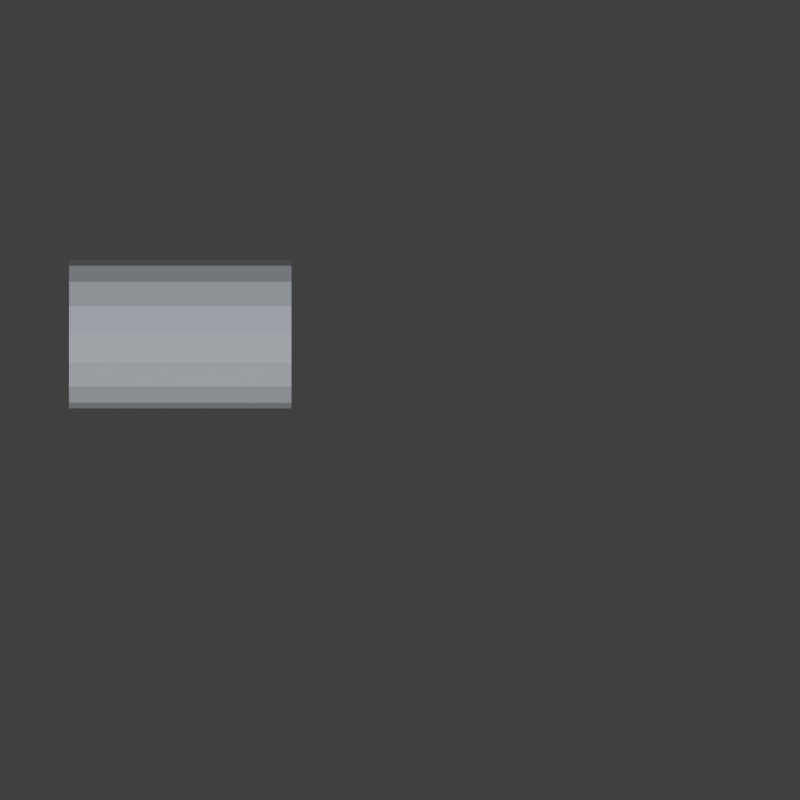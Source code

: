 # Source: chest3-final.blend  (saved by Blender 2.75.0; exported with 4.5.12 LTS)
import bpy
from mathutils import Matrix  # noqa: F401  (used for matrix-valued properties, if any)

bpy.ops.wm.read_factory_settings(use_empty=True)
scene = bpy.context.scene
scene.name = 'Scene'

# ---- collections
col_collection_1 = bpy.data.collections.new('Collection 1'); scene.collection.children.link(col_collection_1)
col_collection_2 = bpy.data.collections.new('Collection 2'); scene.collection.children.link(col_collection_2)
col_collection_11 = bpy.data.collections.new('Collection 11'); scene.collection.children.link(col_collection_11)
col_collection_12 = bpy.data.collections.new('Collection 12'); scene.collection.children.link(col_collection_12)

# ---- materials (node trees are filled in below, after node groups)
mat_uv_material = bpy.data.materials.new('UV-Material')
mat_uv_material.alpha_threshold = 0.0
mat_uv_material.use_transparent_shadow = False
mat_uv_material.roughness = 0.5
mat_uv_material.specular_intensity = 0.0
mat_uv_material.line_color = (0.0, 0.0, 0.0, 1.0)

# ---- material node trees

# ---- world
world_world = bpy.data.worlds.new('World'); scene.world = world_world
world_world.color = (0.05088, 0.05088, 0.05088)
world_world.use_sun_shadow = False
world_world.sun_shadow_jitter_overblur = 0.0
world_world.cycles.sampling_method = 'MANUAL'
world_world.cycles.sample_map_resolution = 256

# ---- cameras
cam_camera = bpy.data.cameras.new('Camera')
cam_camera.type = 'ORTHO'
cam_camera.clip_end = 100.0
cam_camera.lens = 35.0
cam_camera.sensor_width = 32.0
cam_camera.sensor_height = 18.0
cam_camera.ortho_scale = 10.79
cam_camera.dof.focus_distance = 0.0
cam_camera.dof.aperture_fstop = 128.0

# ---- lights
light_hemi = bpy.data.lights.new('Hemi', 'SUN')
light_hemi.color = (0.6745, 0.8102, 1.0)
light_hemi.transmission_factor = 0.0
light_hemi.angle = 0.1993
light_hemi.energy = 0.6
light_hemi.shadow_buffer_clip_start = 0.5
light_hemi.shadow_soft_size = 0.1
light_hemi.shadow_cascade_max_distance = 1000.0
light_hemi.cycles.use_multiple_importance_sampling = False
light_lamp = bpy.data.lights.new('Lamp', 'SUN')
light_lamp.transmission_factor = 0.0
light_lamp.cutoff_distance = 30.0
light_lamp.angle = 0.1993
light_lamp.energy = 1.0
light_lamp.shadow_buffer_clip_start = 1.001
light_lamp.shadow_soft_size = 0.1
light_lamp.shadow_cascade_max_distance = 1000.0
light_lamp.cycles.use_multiple_importance_sampling = False

# ---- meshes
me_cube = bpy.data.meshes.new('Cube')
me_cube.from_pydata([(-0.5424, -1.551, 0.0), (-0.5424, -1.482, 0.0), (-0.4739, -1.482, 0.0), (-0.4739, -1.551, 0.0), (-0.5612, -1.569, 0.1202), (-0.5612, -1.463, 0.1202), (-0.4552, -1.463, 0.1202), (-0.4552, -1.569, 0.1202), (1.149, -1.551, 0.0), (1.149, -1.482, 0.0), (1.217, -1.482, 0.0), (1.217, -1.551, 0.0), (1.13, -1.569, 0.1202), (1.13, -1.463, 0.1202), (1.236, -1.463, 0.1202), (1.236, -1.569, 0.1202), (1.149, 1.15, 0.0), (1.149, 1.219, 0.0), (1.217, 1.219, 0.0), (1.217, 1.15, 0.0), (1.13, 1.131, 0.1202), (1.13, 1.237, 0.1202), (1.236, 1.237, 0.1202), (1.236, 1.131, 0.1202), (-0.5424, 1.15, 0.0), (-0.5424, 1.219, 0.0), (-0.4739, 1.219, 0.0), (-0.4739, 1.15, 0.0), (-0.5612, 1.131, 0.1202), (-0.5612, 1.237, 0.1202), (-0.4552, 1.237, 0.1202), (-0.4552, 1.131, 0.1202), (1.334, 1.338, 0.1272), (1.334, -1.662, 0.1272), (-0.6658, -1.662, 0.1272), (-0.6658, 1.338, 0.1272), (1.334, 1.338, 1.127), (1.334, -1.662, 1.127), (-0.6658, -1.662, 1.127), (-0.6658, 1.338, 1.127), (1.134, 1.138, 0.3272), (1.134, -1.462, 0.3272), (-0.4658, -1.462, 0.3272), (-0.4658, 1.138, 0.3272), (1.134, 1.138, 1.127), (1.134, -1.462, 1.127), (-0.4658, -1.462, 1.127), (-0.4658, 1.138, 1.127), (0.3342, 1.338, 2.127), (0.3342, -1.662, 2.127), (0.7168, 1.338, 2.051), (0.7168, -1.662, 2.051), (1.041, 1.338, 1.834), (1.041, -1.662, 1.834), (1.258, 1.338, 1.51), (1.258, -1.662, 1.51), (1.334, 1.338, 1.127), (1.334, -1.662, 1.127), (-0.6658, 1.338, 1.127), (-0.6658, -1.662, 1.127), (-0.5897, 1.338, 1.51), (-0.5897, -1.662, 1.51), (-0.3729, 1.338, 1.834), (-0.3729, -1.662, 1.834), (-0.04852, 1.338, 2.051), (-0.04852, -1.662, 2.051), (0.3342, 1.172, 1.941), (0.3342, -1.495, 1.941), (0.6455, 1.172, 1.879), (0.6455, -1.495, 1.879), (0.9094, 1.172, 1.702), (0.9094, -1.495, 1.702), (1.086, 1.172, 1.438), (1.086, -1.495, 1.438), (1.134, 1.148, 1.128), (1.134, -1.471, 1.128), (-0.4652, 1.148, 1.128), (-0.4652, -1.471, 1.128), (-0.4174, 1.172, 1.438), (-0.4174, -1.495, 1.438), (-0.241, 1.172, 1.702), (-0.241, -1.495, 1.702), (0.02286, 1.172, 1.879), (0.02286, -1.495, 1.879)], [], [(4, 5, 1, 0), (5, 6, 2, 1), (6, 7, 3, 2), (7, 4, 0, 3), (0, 1, 2, 3), (12, 13, 9, 8), (13, 14, 10, 9), (14, 15, 11, 10), (15, 12, 8, 11), (8, 9, 10, 11), (20, 21, 17, 16), (21, 22, 18, 17), (22, 23, 19, 18), (23, 20, 16, 19), (16, 17, 18, 19), (28, 29, 25, 24), (29, 30, 26, 25), (30, 31, 27, 26), (31, 28, 24, 27), (24, 25, 26, 27), (32, 33, 34, 35), (32, 36, 37, 33), (33, 37, 38, 34), (34, 38, 39, 35), (36, 32, 35, 39), (43, 42, 41, 40), (41, 45, 44, 40), (42, 46, 45, 41), (43, 47, 46, 42), (47, 43, 40, 44), (37, 36, 44, 45), (36, 39, 47, 44), (38, 37, 45, 46), (39, 38, 46, 47), (48, 49, 51, 50), (50, 51, 53, 52), (52, 53, 55, 54), (54, 55, 57, 56), (58, 59, 61, 60), (60, 61, 63, 62), (64, 65, 49, 48), (62, 63, 65, 64), (60, 54, 56, 58), (62, 52, 54, 60), (64, 50, 52, 62), (64, 48, 50), (59, 57, 55, 61), (61, 55, 53, 63), (63, 53, 51, 65), (65, 51, 49), (68, 69, 67, 66), (70, 71, 69, 68), (72, 73, 71, 70), (74, 75, 73, 72), (78, 79, 77, 76), (80, 81, 79, 78), (66, 67, 83, 82), (82, 83, 81, 80), (76, 74, 72, 78), (78, 72, 70, 80), (80, 70, 68, 82), (68, 66, 82), (79, 73, 75, 77), (81, 71, 73, 79), (83, 69, 71, 81), (67, 69, 83), (56, 57, 75, 74), (59, 58, 76, 77), (58, 56, 74, 76), (57, 59, 77, 75)])
me_cube.polygons.foreach_set('use_smooth', [1, 1, 1, 1, 1, 1, 1, 1, 1, 1, 1, 1, 1, 1, 1, 1, 1, 1, 1, 1, 0, 0, 0, 0, 0, 0, 0, 0, 0, 0, 0, 0, 0, 0, 0, 0, 0, 0, 0, 0, 0, 0, 0, 0, 0, 0, 0, 0, 0, 0, 0, 0, 0, 0, 0, 0, 0, 0, 0, 0, 0, 0, 0, 0, 0, 0, 0, 0, 0, 0])
_uv = me_cube.uv_layers.new(name='UVMap')
_uv.uv.foreach_set('vector', [0.318, 0.3282, 0.318, 0.2886, 0.3367, 0.3061, 0.3352, 0.3092, 0.318, 0.2886, 0.3572, 0.2883, 0.3399, 0.3073, 0.3367, 0.3061, 0.3572, 0.2883, 0.3572, 0.3278, 0.3385, 0.3104, 0.3399, 0.3073, 0.3572, 0.3278, 0.318, 0.3282, 0.3352, 0.3092, 0.3385, 0.3104, 0.3352, 0.3092, 0.3367, 0.3061, 0.3399, 0.3073, 0.3385, 0.3104, 0.2743, 0.3287, 0.2743, 0.2892, 0.293, 0.3066, 0.2915, 0.3097, 0.2743, 0.2892, 0.3135, 0.2888, 0.2963, 0.3078, 0.293, 0.3066, 0.3135, 0.2888, 0.3135, 0.3284, 0.2948, 0.3109, 0.2963, 0.3078, 0.3135, 0.3284, 0.2743, 0.3287, 0.2915, 0.3097, 0.2948, 0.3109, 0.2915, 0.3097, 0.293, 0.3066, 0.2963, 0.3078, 0.2948, 0.3109, 0.2719, 0.3273, 0.2324, 0.3273, 0.2498, 0.3086, 0.2529, 0.3101, 0.2324, 0.3273, 0.232, 0.2881, 0.251, 0.3053, 0.2498, 0.3086, 0.232, 0.2881, 0.2716, 0.2881, 0.2541, 0.3068, 0.251, 0.3053, 0.2716, 0.2881, 0.2719, 0.3273, 0.2529, 0.3101, 0.2541, 0.3068, 0.2529, 0.3101, 0.2498, 0.3086, 0.251, 0.3053, 0.2541, 0.3068, 0.3579, 0.3288, 0.3579, 0.2893, 0.3766, 0.3067, 0.3751, 0.3098, 0.3579, 0.2893, 0.3971, 0.2889, 0.3799, 0.3079, 0.3766, 0.3067, 0.3971, 0.2889, 0.3971, 0.3284, 0.3784, 0.311, 0.3799, 0.3079, 0.3971, 0.3284, 0.3579, 0.3288, 0.3751, 0.3098, 0.3784, 0.311, 0.3751, 0.3098, 0.3766, 0.3067, 0.3799, 0.3079, 0.3784, 0.311, 0.4905, 0.3269, 0.01203, 0.3269, 0.01203, 0.007918, 0.4905, 0.007918, 0.5029, 0.6667, 0.5029, 0.8312, 0.9963, 0.8312, 0.9963, 0.6667, 0.9972, 0.8342, 0.9972, 0.9952, 0.6752, 0.9952, 0.6752, 0.8342, 0.9963, 0.6667, 0.9963, 0.8312, 0.5029, 0.8312, 0.5029, 0.6667, 0.9972, 0.9952, 0.9972, 0.8342, 0.6752, 0.8342, 0.6752, 0.9952, 0.06966, 0.04974, 0.4352, 0.04974, 0.4352, 0.2789, 0.06966, 0.2789, 0.0005777, 0.6688, 0.0005777, 0.8326, 0.4977, 0.8326, 0.4977, 0.6688, 0.6656, 0.8347, 0.6656, 0.9966, 0.3418, 0.9966, 0.3418, 0.8347, 0.4977, 0.6688, 0.4977, 0.8326, 0.0005778, 0.8326, 0.0005778, 0.6688, 0.6656, 0.9966, 0.6656, 0.8347, 0.3418, 0.8347, 0.3418, 0.9966, 0.4844, 0.3162, 0.02016, 0.3162, 0.05111, 0.2853, 0.4535, 0.2853, 0.02016, 0.3162, 0.02016, 0.006687, 0.05111, 0.03764, 0.05111, 0.2853, 0.4844, 0.006687, 0.4844, 0.3162, 0.4535, 0.2853, 0.4535, 0.03764, 0.02016, 0.006687, 0.4844, 0.006687, 0.4535, 0.03764, 0.05111, 0.03764, 0.4968, 0.5, 0.0007524, 0.5, 0.0007525, 0.4584, 0.4968, 0.4584, 0.4968, 0.4584, 0.0007525, 0.4584, 0.0007524, 0.4169, 0.4968, 0.4169, 0.4968, 0.4169, 0.0007524, 0.4169, 0.0007524, 0.3753, 0.4968, 0.3753, 0.4968, 0.3753, 0.0007524, 0.3753, 0.0007524, 0.3338, 0.4968, 0.3338, 0.4968, 0.6662, 0.0007524, 0.6662, 0.0007523, 0.6247, 0.4968, 0.6247, 0.4968, 0.6247, 0.0007523, 0.6247, 0.0007523, 0.5831, 0.4968, 0.5831, 0.4968, 0.5416, 0.0007524, 0.5416, 0.0007524, 0.5, 0.4968, 0.5, 0.4968, 0.5831, 0.0007523, 0.5831, 0.0007524, 0.5416, 0.4968, 0.5416, 0.3172, 0.9016, 0.01983, 0.9016, 0.007576, 0.8432, 0.3295, 0.8432, 0.2823, 0.9511, 0.05471, 0.9511, 0.01983, 0.9016, 0.3172, 0.9016, 0.2301, 0.9842, 0.1069, 0.9842, 0.05471, 0.9511, 0.2823, 0.9511, 0.2301, 0.9842, 0.1685, 0.9958, 0.1069, 0.9842, 0.007576, 0.8439, 0.3295, 0.8439, 0.3172, 0.9023, 0.01983, 0.9023, 0.01983, 0.9023, 0.3172, 0.9023, 0.2823, 0.9518, 0.05471, 0.9518, 0.05471, 0.9518, 0.2823, 0.9518, 0.2301, 0.9848, 0.1069, 0.9848, 0.1069, 0.9848, 0.2301, 0.9848, 0.1685, 0.9965, 0.9934, 0.5418, 0.5132, 0.5418, 0.5132, 0.5008, 0.9934, 0.5008, 0.9934, 0.5829, 0.5132, 0.5829, 0.5132, 0.5418, 0.9934, 0.5418, 0.9934, 0.624, 0.5132, 0.624, 0.5132, 0.5829, 0.9934, 0.5829, 0.989, 0.6647, 0.5176, 0.6647, 0.5132, 0.624, 0.9934, 0.624, 0.9934, 0.3775, 0.5132, 0.3775, 0.5176, 0.3368, 0.989, 0.3368, 0.9934, 0.4186, 0.5132, 0.4186, 0.5132, 0.3775, 0.9934, 0.3775, 0.9934, 0.5008, 0.5132, 0.5008, 0.5132, 0.4597, 0.9934, 0.4597, 0.9934, 0.4597, 0.5132, 0.4597, 0.5132, 0.4186, 0.9934, 0.4186, 0.04256, 0.8345, 0.2906, 0.8345, 0.2831, 0.8745, 0.04998, 0.8745, 0.04998, 0.8745, 0.2831, 0.8745, 0.2558, 0.9085, 0.07733, 0.9085, 0.07733, 0.9085, 0.2558, 0.9085, 0.2148, 0.9313, 0.1183, 0.9313, 0.2148, 0.9313, 0.1666, 0.9393, 0.1183, 0.9313, 0.04998, 0.8745, 0.2831, 0.8745, 0.2906, 0.8345, 0.04256, 0.8345, 0.07733, 0.9085, 0.2558, 0.9085, 0.2831, 0.8745, 0.04998, 0.8745, 0.1183, 0.9313, 0.2148, 0.9313, 0.2558, 0.9085, 0.07733, 0.9085, 0.1666, 0.9393, 0.2148, 0.9313, 0.1183, 0.9313, 0.484, 0.3237, 0.02128, 0.3237, 0.05074, 0.2927, 0.4545, 0.2927, 0.02128, 0.01521, 0.484, 0.01521, 0.4545, 0.04615, 0.05074, 0.04615, 0.484, 0.01521, 0.484, 0.3237, 0.4545, 0.2927, 0.4545, 0.04615, 0.02128, 0.3237, 0.02128, 0.01521, 0.05074, 0.04615, 0.05074, 0.2927])
me_cube.materials.append(mat_uv_material)
me_cube.use_remesh_preserve_volume = False
me_cube.use_remesh_preserve_attributes = False
me_cube.use_mirror_vertex_groups = False
me_cube.update()
arm_armature = bpy.data.armatures.new('Armature')  # bones are not reproduced

# ---- objects
ob_hemi = bpy.data.objects.new('Hemi', light_hemi)
ob_lamp = bpy.data.objects.new('Lamp', light_lamp)
ob_cube = bpy.data.objects.new('Cube', me_cube)
ob_camera = bpy.data.objects.new('Camera', cam_camera)
ob_armature = bpy.data.objects.new('Armature', arm_armature)

# ---- transforms, parenting, visibility, modifiers, constraints
ob_hemi.location = (0.564, -1.862, 7.777)
ob_hemi.hide_viewport = True
ob_hemi.lineart.crease_threshold = 0.0
ob_lamp.location = (4.076, 1.005, 5.904)
ob_lamp.rotation_euler = (0.6503, 0.05522, 1.185)
ob_lamp.lock_rotations_4d = False
ob_lamp.empty_display_type = 'ARROWS'
ob_lamp.color = (0.0, 0.0, 0.0, 0.0)
ob_lamp.hide_viewport = True
ob_lamp.lineart.crease_threshold = 0.0
ob_cube.parent = ob_armature
ob_cube.matrix_parent_inverse = Matrix(((1.0, 0.0, 0.0, 0.1056), (0.0, 1.0, 0.0, 0.0), (0.0, 0.0, 1.0, 0.0), (0.0, 0.0, 0.0, 1.0)))
ob_cube.location = (0.0, 0.0, 0.0)
ob_cube.rotation_euler = (0.0, -0.0, 4.712)
ob_cube.lock_rotations_4d = False
ob_cube.empty_display_type = 'ARROWS'
ob_cube.lineart.crease_threshold = 0.0
_vg = ob_cube.vertex_groups.new(name='Bone')
for _i, _w in zip([0, 1, 2, 3, 4, 5, 6, 7, 8, 9, 10, 11, 12, 13, 14, 15, 16, 17, 18, 19, 20, 21, 22, 23, 24, 25, 26, 27, 28, 29, 30, 31, 32, 33, 34, 35, 36, 37, 38, 39, 40, 41, 42, 43, 44, 45, 46, 47], [1.0, 1.0, 1.0, 1.0, 1.0, 1.0, 1.0, 1.0, 1.0, 1.0, 1.0, 1.0, 1.0, 1.0, 1.0, 1.0, 1.0, 1.0, 1.0, 1.0, 1.0, 1.0, 1.0, 1.0, 1.0, 1.0, 1.0, 1.0, 1.0, 1.0, 1.0, 1.0, 1.0, 1.0, 1.0, 1.0, 1.0, 1.0, 1.0, 1.0, 1.0, 1.0, 1.0, 1.0, 1.0, 1.0, 0.9981, 1.0]): _vg.add([_i], _w, 'REPLACE')
_vg = ob_cube.vertex_groups.new(name='Bone.001')
for _i, _w in zip([48, 49, 50, 51, 52, 53, 54, 55, 56, 57, 58, 59, 60, 61, 62, 63, 64, 65, 66, 67, 68, 69, 70, 71, 72, 73, 74, 75, 76, 77, 78, 79, 80, 81, 82, 83], [1.0, 1.0, 1.0, 1.0, 1.0, 1.0, 1.0, 1.0, 1.0, 1.0, 1.0, 0.9995, 1.0, 1.0, 1.0, 0.9992, 1.0, 0.9983, 1.0, 1.0, 1.0, 1.0, 1.0, 1.0, 1.0, 1.0, 1.0, 1.0, 1.0, 0.9996, 1.0, 1.0, 1.0, 1.0, 1.0, 1.0]): _vg.add([_i], _w, 'REPLACE')
_m = ob_cube.modifiers.new('Armature', 'ARMATURE')
_m.object = ob_armature
ob_camera.location = (2.802, -1.221, 13.85)
ob_camera.rotation_euler = (3.376e-09, 1.629e-17, -4.096e-05)
ob_camera.lock_rotations_4d = False
ob_camera.empty_display_type = 'ARROWS'
ob_camera.color = (0.0, 0.0, 0.0, 0.0)
ob_camera.hide_viewport = True
ob_camera.display_type = 'WIRE'
ob_camera.lineart.crease_threshold = 0.0
ob_armature.location = (-0.1056, 0.0, 0.0)
ob_armature.display_type = 'WIRE'
ob_armature.show_in_front = True
ob_armature.lineart.crease_threshold = 0.0

# ---- collection membership
col_collection_1.objects.link(ob_hemi)
col_collection_1.objects.link(ob_lamp)
col_collection_2.objects.link(ob_cube)
col_collection_11.objects.link(ob_camera)
col_collection_12.objects.link(ob_armature)

# ---- scene / render settings (as saved in the file)
scene.camera = ob_camera
scene.frame_start = 0; scene.frame_end = 30; scene.frame_set(15)
scene.render.engine = 'BLENDER_EEVEE_NEXT'
scene.render.image_settings.color_mode = 'RGB'
scene.render.image_settings.compression = 90
scene.render.resolution_x = 800
scene.render.resolution_y = 800
scene.render.dither_intensity = 0.0
scene.render.film_transparent = True
scene.render.use_bake_selected_to_active = True
scene.render.bake_bias = 10.0
scene.cycles.use_denoising = False
scene.cycles.samples = 10
scene.cycles.sampling_pattern = 'TABULATED_SOBOL'
scene.cycles.light_sampling_threshold = 0.0
scene.cycles.use_adaptive_sampling = False
scene.cycles.use_light_tree = False
scene.cycles.blur_glossy = 0.0
scene.cycles.volume_bounces = 1
scene.cycles.pixel_filter_type = 'GAUSSIAN'
scene.cycles.sample_clamp_indirect = 0.0
scene.view_settings.view_transform = 'Standard'
bpy.context.view_layer.update()
